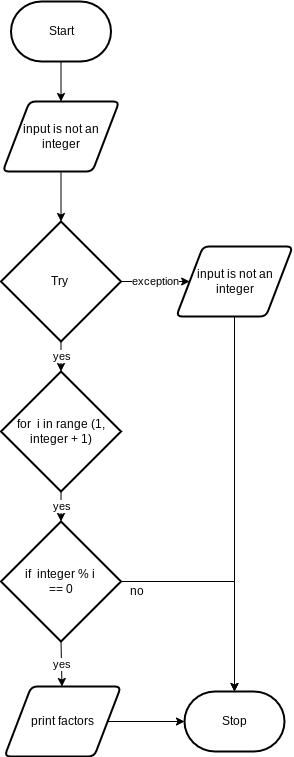

The diagram above was exported from draw.io. Its source (the exported page's mxGraphModel, read from the mxfile embedded in the PNG):
<mxGraphModel dx="594" dy="1600" grid="1" gridSize="10" guides="1" tooltips="1" connect="1" arrows="1" fold="1" page="1" pageScale="1" pageWidth="827" pageHeight="1169" math="0" shadow="0">
  <root>
    <mxCell id="0" />
    <mxCell id="1" parent="0" />
    <mxCell id="44" style="edgeStyle=orthogonalEdgeStyle;rounded=0;html=1;exitX=0.5;exitY=1;exitDx=0;exitDy=0;exitPerimeter=0;entryX=0.5;entryY=0;entryDx=0;entryDy=0;" edge="1" parent="1" source="16" target="43">
      <mxGeometry relative="1" as="geometry" />
    </mxCell>
    <mxCell id="16" value="Start" style="strokeWidth=2;html=1;shape=mxgraph.flowchart.terminator;whiteSpace=wrap;" vertex="1" parent="1">
      <mxGeometry x="206.5" y="-170" width="100" height="60" as="geometry" />
    </mxCell>
    <mxCell id="17" value="yes" style="edgeStyle=orthogonalEdgeStyle;rounded=0;html=1;exitX=0.5;exitY=1;exitDx=0;exitDy=0;exitPerimeter=0;" edge="1" parent="1" source="20" target="25">
      <mxGeometry relative="1" as="geometry" />
    </mxCell>
    <mxCell id="20" value="for&amp;nbsp; i in range (1, &lt;br&gt;integer + 1)" style="strokeWidth=2;html=1;shape=mxgraph.flowchart.decision;whiteSpace=wrap;" vertex="1" parent="1">
      <mxGeometry x="196.5" y="200" width="120" height="120" as="geometry" />
    </mxCell>
    <mxCell id="36" style="edgeStyle=none;html=1;exitX=1;exitY=0.5;exitDx=0;exitDy=0;entryX=0;entryY=0.5;entryDx=0;entryDy=0;entryPerimeter=0;" edge="1" parent="1" source="22" target="28">
      <mxGeometry relative="1" as="geometry" />
    </mxCell>
    <mxCell id="22" value="print factors" style="shape=parallelogram;html=1;strokeWidth=2;perimeter=parallelogramPerimeter;whiteSpace=wrap;rounded=1;arcSize=12;size=0.23;" vertex="1" parent="1">
      <mxGeometry x="200" y="515" width="116.5" height="70" as="geometry" />
    </mxCell>
    <mxCell id="29" value="yes" style="edgeStyle=none;html=1;exitX=0.5;exitY=1;exitDx=0;exitDy=0;exitPerimeter=0;" edge="1" parent="1" source="25" target="22">
      <mxGeometry relative="1" as="geometry" />
    </mxCell>
    <mxCell id="39" style="edgeStyle=orthogonalEdgeStyle;rounded=0;html=1;exitX=1;exitY=0.5;exitDx=0;exitDy=0;exitPerimeter=0;entryX=0.5;entryY=0;entryDx=0;entryDy=0;entryPerimeter=0;" edge="1" parent="1" source="25" target="28">
      <mxGeometry relative="1" as="geometry" />
    </mxCell>
    <mxCell id="25" value="if&amp;nbsp; integer % i&amp;nbsp;&lt;br&gt;== 0" style="strokeWidth=2;html=1;shape=mxgraph.flowchart.decision;whiteSpace=wrap;" vertex="1" parent="1">
      <mxGeometry x="196.5" y="350" width="120" height="120" as="geometry" />
    </mxCell>
    <mxCell id="28" value="Stop" style="strokeWidth=2;html=1;shape=mxgraph.flowchart.terminator;whiteSpace=wrap;" vertex="1" parent="1">
      <mxGeometry x="380" y="520" width="100" height="60" as="geometry" />
    </mxCell>
    <mxCell id="33" value="yes" style="edgeStyle=none;html=1;exitX=0.5;exitY=1;exitDx=0;exitDy=0;exitPerimeter=0;entryX=0.5;entryY=0;entryDx=0;entryDy=0;entryPerimeter=0;" edge="1" parent="1" source="30" target="20">
      <mxGeometry relative="1" as="geometry" />
    </mxCell>
    <mxCell id="35" value="exception" style="edgeStyle=none;html=1;exitX=1;exitY=0.5;exitDx=0;exitDy=0;exitPerimeter=0;entryX=0;entryY=0.5;entryDx=0;entryDy=0;" edge="1" parent="1" source="30" target="34">
      <mxGeometry relative="1" as="geometry" />
    </mxCell>
    <mxCell id="30" value="Try&amp;nbsp;" style="strokeWidth=2;html=1;shape=mxgraph.flowchart.decision;whiteSpace=wrap;" vertex="1" parent="1">
      <mxGeometry x="196.5" y="50" width="120" height="120" as="geometry" />
    </mxCell>
    <mxCell id="42" style="edgeStyle=orthogonalEdgeStyle;rounded=0;html=1;exitX=0.5;exitY=1;exitDx=0;exitDy=0;entryX=0.5;entryY=0;entryDx=0;entryDy=0;entryPerimeter=0;" edge="1" parent="1" source="34" target="28">
      <mxGeometry relative="1" as="geometry" />
    </mxCell>
    <mxCell id="34" value="input is not an integer" style="shape=parallelogram;html=1;strokeWidth=2;perimeter=parallelogramPerimeter;whiteSpace=wrap;rounded=1;arcSize=12;size=0.23;" vertex="1" parent="1">
      <mxGeometry x="371.75" y="75" width="116.5" height="70" as="geometry" />
    </mxCell>
    <mxCell id="40" value="no" style="text;html=1;resizable=0;autosize=1;align=center;verticalAlign=middle;points=[];fillColor=none;strokeColor=none;rounded=0;" vertex="1" parent="1">
      <mxGeometry x="316.5" y="410" width="30" height="20" as="geometry" />
    </mxCell>
    <mxCell id="45" style="edgeStyle=orthogonalEdgeStyle;rounded=0;html=1;exitX=0.5;exitY=1;exitDx=0;exitDy=0;" edge="1" parent="1" source="43" target="30">
      <mxGeometry relative="1" as="geometry" />
    </mxCell>
    <mxCell id="43" value="input is not an integer" style="shape=parallelogram;html=1;strokeWidth=2;perimeter=parallelogramPerimeter;whiteSpace=wrap;rounded=1;arcSize=12;size=0.23;" vertex="1" parent="1">
      <mxGeometry x="198.25" y="-70" width="116.5" height="70" as="geometry" />
    </mxCell>
  </root>
</mxGraphModel>